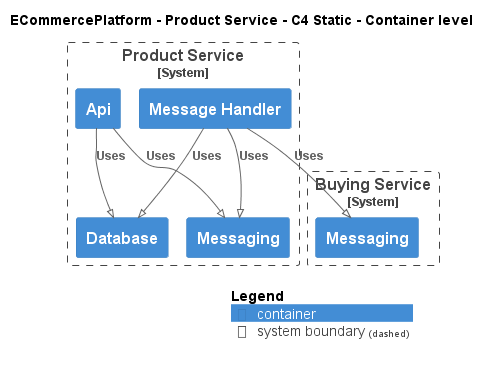

The diagram above was rendered by PlantUML. Its source (embedded in the PNG):
@startuml
!pragma layout smetana
!include ..\..\..\.c4s\C4_Container.puml

AddElementTag("c4interflow:lifecycle:new", $bgColor=green, $fontColor=#ffffff, $borderColor=green, $shadowing="False")
AddElementTag("c4interflow:lifecycle:changed", $bgColor=orange, $fontColor=#ffffff, $borderColor=orange, $shadowing="False")
AddElementTag("c4interflow:lifecycle:removed", $bgColor=red, $fontColor=#ffffff, $borderColor=red, $shadowing="False")

AddRelTag("c4interflow:lifecycle:new", $textColor=green, $lineColor=green)
AddRelTag("c4interflow:lifecycle:changed", $textColor=orange, $lineColor=orange)
AddRelTag("c4interflow:lifecycle:removed", $textColor=red, $lineColor=red)

SHOW_PERSON_PORTRAIT()
LAYOUT_TOP_DOWN()

skinparam linetype polyline

title ECommercePlatform - Product Service - C4 Static - Container level


System_Boundary(ECommercePlatform.SoftwareSystems.ProductService, "Product Service") {
    Container(ECommercePlatform.SoftwareSystems.ProductService.Containers.Api, "Api", "", "")
    Container(ECommercePlatform.SoftwareSystems.ProductService.Containers.Database, "Database", "", "")
    Container(ECommercePlatform.SoftwareSystems.ProductService.Containers.Messaging, "Messaging", "", "")
    Container(ECommercePlatform.SoftwareSystems.ProductService.Containers.MessageHandler, "Message Handler", "", "")
}

System_Boundary(ECommercePlatform.SoftwareSystems.BuyingService, "Buying Service") {
    Container(ECommercePlatform.SoftwareSystems.BuyingService.Containers.Messaging, "Messaging", "", "")
}

Rel(ECommercePlatform.SoftwareSystems.ProductService.Containers.Api, ECommercePlatform.SoftwareSystems.ProductService.Containers.Database, "Uses")
Rel(ECommercePlatform.SoftwareSystems.ProductService.Containers.Api, ECommercePlatform.SoftwareSystems.ProductService.Containers.Messaging, "Uses")
Rel(ECommercePlatform.SoftwareSystems.ProductService.Containers.MessageHandler, ECommercePlatform.SoftwareSystems.BuyingService.Containers.Messaging, "Uses")
Rel(ECommercePlatform.SoftwareSystems.ProductService.Containers.MessageHandler, ECommercePlatform.SoftwareSystems.ProductService.Containers.Database, "Uses")
Rel(ECommercePlatform.SoftwareSystems.ProductService.Containers.MessageHandler, ECommercePlatform.SoftwareSystems.ProductService.Containers.Messaging, "Uses")


SHOW_LEGEND()
@enduml